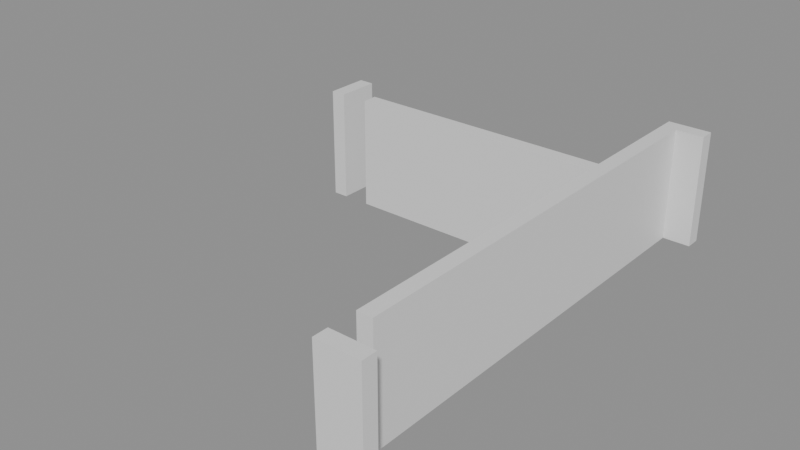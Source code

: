# Source: building_lego.blend  (saved by Blender 5.0.119; exported with 4.5.12 LTS)
import bpy
from mathutils import Matrix  # noqa: F401  (used for matrix-valued properties, if any)

bpy.ops.wm.read_factory_settings(use_empty=True)
scene = bpy.context.scene
scene.name = 'Scene'

# ---- collections
col_01_paredes_externas = bpy.data.collections.new('01_Paredes_Externas'); scene.collection.children.link(col_01_paredes_externas)
col_02_paredes_internas = bpy.data.collections.new('02_Paredes_Internas'); scene.collection.children.link(col_02_paredes_internas)
col_04_moveis_decoracoes = bpy.data.collections.new('04_Moveis_Decoracoes'); scene.collection.children.link(col_04_moveis_decoracoes)

# ---- materials (node trees are filled in below, after node groups)
mat_mat_parede_externa = bpy.data.materials.new('Mat_Parede_Externa')
mat_mat_parede_interna = bpy.data.materials.new('Mat_Parede_Interna')
mat_mat_moveis = bpy.data.materials.new('Mat_Moveis')

# ---- material node trees
mat_mat_parede_externa.use_nodes = True; mat_mat_parede_externa.node_tree.nodes.clear()
_N = mat_mat_parede_externa.node_tree.nodes; _L = mat_mat_parede_externa.node_tree.links
n0 = _N.new('ShaderNodeBsdfPrincipled'); n0.name = 'BSDF - Pré-fundamentado'; n0.location = (-200, 100)
n1 = _N.new('ShaderNodeOutputMaterial'); n1.name = 'Saída de material'; n1.location = (200, 100)
_L.new(n0.outputs[0], n1.inputs[0])
n1.is_active_output = True
mat_mat_parede_interna.use_nodes = True; mat_mat_parede_interna.node_tree.nodes.clear()
_N = mat_mat_parede_interna.node_tree.nodes; _L = mat_mat_parede_interna.node_tree.links
n0 = _N.new('ShaderNodeBsdfPrincipled'); n0.name = 'BSDF - Pré-fundamentado'; n0.location = (-200, 100)
n1 = _N.new('ShaderNodeOutputMaterial'); n1.name = 'Saída de material'; n1.location = (200, 100)
_L.new(n0.outputs[0], n1.inputs[0])
n1.is_active_output = True
mat_mat_moveis.use_nodes = True; mat_mat_moveis.node_tree.nodes.clear()
_N = mat_mat_moveis.node_tree.nodes; _L = mat_mat_moveis.node_tree.links
n0 = _N.new('ShaderNodeBsdfPrincipled'); n0.name = 'BSDF - Pré-fundamentado'; n0.location = (-200, 100)
n1 = _N.new('ShaderNodeOutputMaterial'); n1.name = 'Saída de material'; n1.location = (200, 100)
_L.new(n0.outputs[0], n1.inputs[0])
n1.is_active_output = True

# ---- meshes
me_bloco_dungeon_wall_4735_1167_z22 = bpy.data.meshes.new('Bloco_dungeon_wall_4735_1167_z22')
me_bloco_dungeon_wall_4735_1167_z22.from_pydata([(-0.5, -0.175, -1.32), (0.5, -0.175, -1.32), (0.5, 0.175, -1.32), (-0.5, 0.175, -1.32), (-0.5, -0.175, 1.32), (0.5, -0.175, 1.32), (0.5, 0.175, 1.32), (-0.5, 0.175, 1.32)], [], [(0, 1, 2, 3), (4, 7, 6, 5), (0, 4, 5, 1), (2, 6, 7, 3), (0, 3, 7, 4), (1, 5, 6, 2)])
me_bloco_dungeon_wall_4735_1167_z22.materials.append(mat_mat_parede_externa)
me_bloco_dungeon_wall_4735_1167_z22.update()
me_bloco_dungeon_wall_4735_1178_z22 = bpy.data.meshes.new('Bloco_dungeon_wall_4735_1178_z22')
me_bloco_dungeon_wall_4735_1178_z22.from_pydata([(-0.5, -0.175, -1.32), (0.5, -0.175, -1.32), (0.5, 0.175, -1.32), (-0.5, 0.175, -1.32), (-0.5, -0.175, 1.32), (0.5, -0.175, 1.32), (0.5, 0.175, 1.32), (-0.5, 0.175, 1.32)], [], [(0, 1, 2, 3), (4, 7, 6, 5), (0, 4, 5, 1), (2, 6, 7, 3), (0, 3, 7, 4), (1, 5, 6, 2)])
me_bloco_dungeon_wall_4735_1178_z22.materials.append(mat_mat_parede_externa)
me_bloco_dungeon_wall_4735_1178_z22.update()
me_bloco_dungeon_wall_4728_1175_z22 = bpy.data.meshes.new('Bloco_dungeon_wall_4728_1175_z22')
me_bloco_dungeon_wall_4728_1175_z22.from_pydata([(-0.175, -0.5, -1.32), (0.175, -0.5, -1.32), (0.175, 0.5, -1.32), (-0.175, 0.5, -1.32), (-0.175, -0.5, 1.32), (0.175, -0.5, 1.32), (0.175, 0.5, 1.32), (-0.175, 0.5, 1.32)], [], [(0, 1, 2, 3), (4, 7, 6, 5), (0, 4, 5, 1), (2, 6, 7, 3), (0, 3, 7, 4), (1, 5, 6, 2)])
me_bloco_dungeon_wall_4728_1175_z22.materials.append(mat_mat_parede_externa)
me_bloco_dungeon_wall_4728_1175_z22.update()
me_bloco_dungeon_wall_4735_1168_z22 = bpy.data.meshes.new('Bloco_dungeon_wall_4735_1168_z22')
me_bloco_dungeon_wall_4735_1168_z22.from_pydata([(-0.175, -0.5, -1.32), (0.175, -0.5, -1.32), (0.175, 0.5, -1.32), (-0.175, 0.5, -1.32), (-0.175, -0.5, 1.32), (0.175, -0.5, 1.32), (0.175, 0.5, 1.32), (-0.175, 0.5, 1.32)], [], [(0, 1, 2, 3), (4, 7, 6, 5), (0, 4, 5, 1), (2, 6, 7, 3), (0, 3, 7, 4), (1, 5, 6, 2)])
me_bloco_dungeon_wall_4735_1168_z22.materials.append(mat_mat_parede_externa)
me_bloco_dungeon_wall_4735_1168_z22.update()
me_bloco_dungeon_wall_4735_1169_z22 = bpy.data.meshes.new('Bloco_dungeon_wall_4735_1169_z22')
me_bloco_dungeon_wall_4735_1169_z22.from_pydata([(-0.175, -0.5, -1.32), (0.175, -0.5, -1.32), (0.175, 0.5, -1.32), (-0.175, 0.5, -1.32), (-0.175, -0.5, 1.32), (0.175, -0.5, 1.32), (0.175, 0.5, 1.32), (-0.175, 0.5, 1.32)], [], [(0, 1, 2, 3), (4, 7, 6, 5), (0, 4, 5, 1), (2, 6, 7, 3), (0, 3, 7, 4), (1, 5, 6, 2)])
me_bloco_dungeon_wall_4735_1169_z22.materials.append(mat_mat_parede_externa)
me_bloco_dungeon_wall_4735_1169_z22.update()
me_bloco_dungeon_wall_4735_1170_z22 = bpy.data.meshes.new('Bloco_dungeon_wall_4735_1170_z22')
me_bloco_dungeon_wall_4735_1170_z22.from_pydata([(-0.175, -0.5, -1.32), (0.175, -0.5, -1.32), (0.175, 0.5, -1.32), (-0.175, 0.5, -1.32), (-0.175, -0.5, 1.32), (0.175, -0.5, 1.32), (0.175, 0.5, 1.32), (-0.175, 0.5, 1.32)], [], [(0, 1, 2, 3), (4, 7, 6, 5), (0, 4, 5, 1), (2, 6, 7, 3), (0, 3, 7, 4), (1, 5, 6, 2)])
me_bloco_dungeon_wall_4735_1170_z22.materials.append(mat_mat_parede_externa)
me_bloco_dungeon_wall_4735_1170_z22.update()
me_bloco_dungeon_wall_4735_1171_z22 = bpy.data.meshes.new('Bloco_dungeon_wall_4735_1171_z22')
me_bloco_dungeon_wall_4735_1171_z22.from_pydata([(-0.175, -0.5, -1.32), (0.175, -0.5, -1.32), (0.175, 0.5, -1.32), (-0.175, 0.5, -1.32), (-0.175, -0.5, 1.32), (0.175, -0.5, 1.32), (0.175, 0.5, 1.32), (-0.175, 0.5, 1.32)], [], [(0, 1, 2, 3), (4, 7, 6, 5), (0, 4, 5, 1), (2, 6, 7, 3), (0, 3, 7, 4), (1, 5, 6, 2)])
me_bloco_dungeon_wall_4735_1171_z22.materials.append(mat_mat_parede_externa)
me_bloco_dungeon_wall_4735_1171_z22.update()
me_bloco_dungeon_wall_4735_1172_z22 = bpy.data.meshes.new('Bloco_dungeon_wall_4735_1172_z22')
me_bloco_dungeon_wall_4735_1172_z22.from_pydata([(-0.175, -0.5, -1.32), (0.175, -0.5, -1.32), (0.175, 0.5, -1.32), (-0.175, 0.5, -1.32), (-0.175, -0.5, 1.32), (0.175, -0.5, 1.32), (0.175, 0.5, 1.32), (-0.175, 0.5, 1.32)], [], [(0, 1, 2, 3), (4, 7, 6, 5), (0, 4, 5, 1), (2, 6, 7, 3), (0, 3, 7, 4), (1, 5, 6, 2)])
me_bloco_dungeon_wall_4735_1172_z22.materials.append(mat_mat_parede_externa)
me_bloco_dungeon_wall_4735_1172_z22.update()
me_bloco_dungeon_wall_4735_1173_z22 = bpy.data.meshes.new('Bloco_dungeon_wall_4735_1173_z22')
me_bloco_dungeon_wall_4735_1173_z22.from_pydata([(-0.175, -0.5, -1.32), (0.175, -0.5, -1.32), (0.175, 0.5, -1.32), (-0.175, 0.5, -1.32), (-0.175, -0.5, 1.32), (0.175, -0.5, 1.32), (0.175, 0.5, 1.32), (-0.175, 0.5, 1.32)], [], [(0, 1, 2, 3), (4, 7, 6, 5), (0, 4, 5, 1), (2, 6, 7, 3), (0, 3, 7, 4), (1, 5, 6, 2)])
me_bloco_dungeon_wall_4735_1173_z22.materials.append(mat_mat_parede_externa)
me_bloco_dungeon_wall_4735_1173_z22.update()
me_bloco_dungeon_wall_4735_1174_z22 = bpy.data.meshes.new('Bloco_dungeon_wall_4735_1174_z22')
me_bloco_dungeon_wall_4735_1174_z22.from_pydata([(-0.175, -0.5, -1.32), (0.175, -0.5, -1.32), (0.175, 0.5, -1.32), (-0.175, 0.5, -1.32), (-0.175, -0.5, 1.32), (0.175, -0.5, 1.32), (0.175, 0.5, 1.32), (-0.175, 0.5, 1.32)], [], [(0, 1, 2, 3), (4, 7, 6, 5), (0, 4, 5, 1), (2, 6, 7, 3), (0, 3, 7, 4), (1, 5, 6, 2)])
me_bloco_dungeon_wall_4735_1174_z22.materials.append(mat_mat_parede_externa)
me_bloco_dungeon_wall_4735_1174_z22.update()
me_bloco_dungeon_wall_4735_1175_z22 = bpy.data.meshes.new('Bloco_dungeon_wall_4735_1175_z22')
me_bloco_dungeon_wall_4735_1175_z22.from_pydata([(-0.175, -0.5, -1.32), (0.175, -0.5, -1.32), (0.175, 0.5, -1.32), (-0.175, 0.5, -1.32), (-0.175, -0.5, 1.32), (0.175, -0.5, 1.32), (0.175, 0.5, 1.32), (-0.175, 0.5, 1.32)], [], [(0, 1, 2, 3), (4, 7, 6, 5), (0, 4, 5, 1), (2, 6, 7, 3), (0, 3, 7, 4), (1, 5, 6, 2)])
me_bloco_dungeon_wall_4735_1175_z22.materials.append(mat_mat_parede_externa)
me_bloco_dungeon_wall_4735_1175_z22.update()
me_bloco_dungeon_wall_4735_1176_z22 = bpy.data.meshes.new('Bloco_dungeon_wall_4735_1176_z22')
me_bloco_dungeon_wall_4735_1176_z22.from_pydata([(-0.175, -0.5, -1.32), (0.175, -0.5, -1.32), (0.175, 0.5, -1.32), (-0.175, 0.5, -1.32), (-0.175, -0.5, 1.32), (0.175, -0.5, 1.32), (0.175, 0.5, 1.32), (-0.175, 0.5, 1.32)], [], [(0, 1, 2, 3), (4, 7, 6, 5), (0, 4, 5, 1), (2, 6, 7, 3), (0, 3, 7, 4), (1, 5, 6, 2)])
me_bloco_dungeon_wall_4735_1176_z22.materials.append(mat_mat_parede_externa)
me_bloco_dungeon_wall_4735_1176_z22.update()
me_bloco_dungeon_wall_4735_1177_z22 = bpy.data.meshes.new('Bloco_dungeon_wall_4735_1177_z22')
me_bloco_dungeon_wall_4735_1177_z22.from_pydata([(-0.175, -0.5, -1.32), (0.175, -0.5, -1.32), (0.175, 0.5, -1.32), (-0.175, 0.5, -1.32), (-0.175, -0.5, 1.32), (0.175, -0.5, 1.32), (0.175, 0.5, 1.32), (-0.175, 0.5, 1.32)], [], [(0, 1, 2, 3), (4, 7, 6, 5), (0, 4, 5, 1), (2, 6, 7, 3), (0, 3, 7, 4), (1, 5, 6, 2)])
me_bloco_dungeon_wall_4735_1177_z22.materials.append(mat_mat_parede_externa)
me_bloco_dungeon_wall_4735_1177_z22.update()
me_bloco_dungeon_wall_4729_1175_z22 = bpy.data.meshes.new('Bloco_dungeon_wall_4729_1175_z22')
me_bloco_dungeon_wall_4729_1175_z22.from_pydata([(-0.5, -0.175, -1.32), (0.5, -0.175, -1.32), (0.5, 0.175, -1.32), (-0.5, 0.175, -1.32), (-0.5, -0.175, 1.32), (0.5, -0.175, 1.32), (0.5, 0.175, 1.32), (-0.5, 0.175, 1.32)], [], [(0, 1, 2, 3), (4, 7, 6, 5), (0, 4, 5, 1), (2, 6, 7, 3), (0, 3, 7, 4), (1, 5, 6, 2)])
me_bloco_dungeon_wall_4729_1175_z22.materials.append(mat_mat_parede_interna)
me_bloco_dungeon_wall_4729_1175_z22.update()
me_bloco_dungeon_wall_4730_1175_z22 = bpy.data.meshes.new('Bloco_dungeon_wall_4730_1175_z22')
me_bloco_dungeon_wall_4730_1175_z22.from_pydata([(-0.5, -0.175, -1.32), (0.5, -0.175, -1.32), (0.5, 0.175, -1.32), (-0.5, 0.175, -1.32), (-0.5, -0.175, 1.32), (0.5, -0.175, 1.32), (0.5, 0.175, 1.32), (-0.5, 0.175, 1.32)], [], [(0, 1, 2, 3), (4, 7, 6, 5), (0, 4, 5, 1), (2, 6, 7, 3), (0, 3, 7, 4), (1, 5, 6, 2)])
me_bloco_dungeon_wall_4730_1175_z22.materials.append(mat_mat_parede_interna)
me_bloco_dungeon_wall_4730_1175_z22.update()
me_bloco_dungeon_wall_4731_1175_z22 = bpy.data.meshes.new('Bloco_dungeon_wall_4731_1175_z22')
me_bloco_dungeon_wall_4731_1175_z22.from_pydata([(-0.5, -0.175, -1.32), (0.5, -0.175, -1.32), (0.5, 0.175, -1.32), (-0.5, 0.175, -1.32), (-0.5, -0.175, 1.32), (0.5, -0.175, 1.32), (0.5, 0.175, 1.32), (-0.5, 0.175, 1.32)], [], [(0, 1, 2, 3), (4, 7, 6, 5), (0, 4, 5, 1), (2, 6, 7, 3), (0, 3, 7, 4), (1, 5, 6, 2)])
me_bloco_dungeon_wall_4731_1175_z22.materials.append(mat_mat_parede_interna)
me_bloco_dungeon_wall_4731_1175_z22.update()
me_bloco_dungeon_wall_4732_1175_z22 = bpy.data.meshes.new('Bloco_dungeon_wall_4732_1175_z22')
me_bloco_dungeon_wall_4732_1175_z22.from_pydata([(-0.5, -0.175, -1.32), (0.5, -0.175, -1.32), (0.5, 0.175, -1.32), (-0.5, 0.175, -1.32), (-0.5, -0.175, 1.32), (0.5, -0.175, 1.32), (0.5, 0.175, 1.32), (-0.5, 0.175, 1.32)], [], [(0, 1, 2, 3), (4, 7, 6, 5), (0, 4, 5, 1), (2, 6, 7, 3), (0, 3, 7, 4), (1, 5, 6, 2)])
me_bloco_dungeon_wall_4732_1175_z22.materials.append(mat_mat_parede_interna)
me_bloco_dungeon_wall_4732_1175_z22.update()
me_bloco_dungeon_wall_4733_1175_z22 = bpy.data.meshes.new('Bloco_dungeon_wall_4733_1175_z22')
me_bloco_dungeon_wall_4733_1175_z22.from_pydata([(-0.5, -0.175, -1.32), (0.5, -0.175, -1.32), (0.5, 0.175, -1.32), (-0.5, 0.175, -1.32), (-0.5, -0.175, 1.32), (0.5, -0.175, 1.32), (0.5, 0.175, 1.32), (-0.5, 0.175, 1.32)], [], [(0, 1, 2, 3), (4, 7, 6, 5), (0, 4, 5, 1), (2, 6, 7, 3), (0, 3, 7, 4), (1, 5, 6, 2)])
me_bloco_dungeon_wall_4733_1175_z22.materials.append(mat_mat_parede_interna)
me_bloco_dungeon_wall_4733_1175_z22.update()
me_bloco_dungeon_wall_4734_1175_z22 = bpy.data.meshes.new('Bloco_dungeon_wall_4734_1175_z22')
me_bloco_dungeon_wall_4734_1175_z22.from_pydata([(-0.5, -0.175, -1.32), (0.5, -0.175, -1.32), (0.5, 0.175, -1.32), (-0.5, 0.175, -1.32), (-0.5, -0.175, 1.32), (0.5, -0.175, 1.32), (0.5, 0.175, 1.32), (-0.5, 0.175, 1.32)], [], [(0, 1, 2, 3), (4, 7, 6, 5), (0, 4, 5, 1), (2, 6, 7, 3), (0, 3, 7, 4), (1, 5, 6, 2)])
me_bloco_dungeon_wall_4734_1175_z22.materials.append(mat_mat_parede_interna)
me_bloco_dungeon_wall_4734_1175_z22.update()
me_movel_garbage_4731_1177_z22 = bpy.data.meshes.new('Movel_garbage_4731_1177_z22')
me_movel_garbage_4731_1177_z22.from_pydata([(-0.4, -0.4, -0.06), (0.4, -0.4, -0.06), (0.4, 0.4, -0.06), (-0.4, 0.4, -0.06), (-0.4, -0.4, 0.06), (0.4, -0.4, 0.06), (0.4, 0.4, 0.06), (-0.4, 0.4, 0.06)], [], [(0, 1, 2, 3), (4, 7, 6, 5), (0, 4, 5, 1), (2, 6, 7, 3), (0, 3, 7, 4), (1, 5, 6, 2)])
me_movel_garbage_4731_1177_z22.materials.append(mat_mat_moveis)
me_movel_garbage_4731_1177_z22.update()

# ---- objects
ob_parede_externa_norte_y1167_x4735_4735 = bpy.data.objects.new('Parede_Externa_Norte_Y1167_X4735_4735', None)
ob_bloco_dungeon_wall_4735_1167_z22 = bpy.data.objects.new('Bloco_dungeon_wall_4735_1167_z22', me_bloco_dungeon_wall_4735_1167_z22)
ob_parede_externa_sul_y1178_x4735_4735 = bpy.data.objects.new('Parede_Externa_Sul_Y1178_X4735_4735', None)
ob_bloco_dungeon_wall_4735_1178_z22 = bpy.data.objects.new('Bloco_dungeon_wall_4735_1178_z22', me_bloco_dungeon_wall_4735_1178_z22)
ob_parede_externa_oeste_x4728_y1175_1175 = bpy.data.objects.new('Parede_Externa_Oeste_X4728_Y1175_1175', None)
ob_bloco_dungeon_wall_4728_1175_z22 = bpy.data.objects.new('Bloco_dungeon_wall_4728_1175_z22', me_bloco_dungeon_wall_4728_1175_z22)
ob_parede_externa_leste_x4735_y1168_1177 = bpy.data.objects.new('Parede_Externa_Leste_X4735_Y1168_1177', None)
ob_bloco_dungeon_wall_4735_1168_z22 = bpy.data.objects.new('Bloco_dungeon_wall_4735_1168_z22', me_bloco_dungeon_wall_4735_1168_z22)
ob_bloco_dungeon_wall_4735_1169_z22 = bpy.data.objects.new('Bloco_dungeon_wall_4735_1169_z22', me_bloco_dungeon_wall_4735_1169_z22)
ob_bloco_dungeon_wall_4735_1170_z22 = bpy.data.objects.new('Bloco_dungeon_wall_4735_1170_z22', me_bloco_dungeon_wall_4735_1170_z22)
ob_bloco_dungeon_wall_4735_1171_z22 = bpy.data.objects.new('Bloco_dungeon_wall_4735_1171_z22', me_bloco_dungeon_wall_4735_1171_z22)
ob_bloco_dungeon_wall_4735_1172_z22 = bpy.data.objects.new('Bloco_dungeon_wall_4735_1172_z22', me_bloco_dungeon_wall_4735_1172_z22)
ob_bloco_dungeon_wall_4735_1173_z22 = bpy.data.objects.new('Bloco_dungeon_wall_4735_1173_z22', me_bloco_dungeon_wall_4735_1173_z22)
ob_bloco_dungeon_wall_4735_1174_z22 = bpy.data.objects.new('Bloco_dungeon_wall_4735_1174_z22', me_bloco_dungeon_wall_4735_1174_z22)
ob_bloco_dungeon_wall_4735_1175_z22 = bpy.data.objects.new('Bloco_dungeon_wall_4735_1175_z22', me_bloco_dungeon_wall_4735_1175_z22)
ob_bloco_dungeon_wall_4735_1176_z22 = bpy.data.objects.new('Bloco_dungeon_wall_4735_1176_z22', me_bloco_dungeon_wall_4735_1176_z22)
ob_bloco_dungeon_wall_4735_1177_z22 = bpy.data.objects.new('Bloco_dungeon_wall_4735_1177_z22', me_bloco_dungeon_wall_4735_1177_z22)
ob_parede_interna_ew_02_y1175_x4729_4734 = bpy.data.objects.new('Parede_Interna_EW_02_Y1175_X4729_4734', None)
ob_bloco_dungeon_wall_4729_1175_z22 = bpy.data.objects.new('Bloco_dungeon_wall_4729_1175_z22', me_bloco_dungeon_wall_4729_1175_z22)
ob_bloco_dungeon_wall_4730_1175_z22 = bpy.data.objects.new('Bloco_dungeon_wall_4730_1175_z22', me_bloco_dungeon_wall_4730_1175_z22)
ob_bloco_dungeon_wall_4731_1175_z22 = bpy.data.objects.new('Bloco_dungeon_wall_4731_1175_z22', me_bloco_dungeon_wall_4731_1175_z22)
ob_bloco_dungeon_wall_4732_1175_z22 = bpy.data.objects.new('Bloco_dungeon_wall_4732_1175_z22', me_bloco_dungeon_wall_4732_1175_z22)
ob_bloco_dungeon_wall_4733_1175_z22 = bpy.data.objects.new('Bloco_dungeon_wall_4733_1175_z22', me_bloco_dungeon_wall_4733_1175_z22)
ob_bloco_dungeon_wall_4734_1175_z22 = bpy.data.objects.new('Bloco_dungeon_wall_4734_1175_z22', me_bloco_dungeon_wall_4734_1175_z22)
ob_moveis_decoracoes = bpy.data.objects.new('Moveis_Decoracoes', None)
ob_movel_garbage_4731_1177_z22 = bpy.data.objects.new('Movel_garbage_4731_1177_z22', me_movel_garbage_4731_1177_z22)

# ---- transforms, parenting, visibility, modifiers, constraints
ob_parede_externa_norte_y1167_x4735_4735.location = (3.5, -5.5, 0.0)
ob_parede_externa_norte_y1167_x4735_4735.empty_display_type = 'CUBE'
ob_bloco_dungeon_wall_4735_1167_z22.parent = ob_parede_externa_norte_y1167_x4735_4735
ob_bloco_dungeon_wall_4735_1167_z22.matrix_parent_inverse = Matrix(((1.0, -0.0, 0.0, -3.5), (-0.0, 1.0, -0.0, 5.5), (0.0, -0.0, 1.0, -0.0), (-0.0, 0.0, -0.0, 1.0)))
ob_bloco_dungeon_wall_4735_1167_z22.location = (3.5, -5.825, 1.32)
ob_parede_externa_sul_y1178_x4735_4735.location = (3.5, 5.5, 0.0)
ob_parede_externa_sul_y1178_x4735_4735.empty_display_type = 'CUBE'
ob_bloco_dungeon_wall_4735_1178_z22.parent = ob_parede_externa_sul_y1178_x4735_4735
ob_bloco_dungeon_wall_4735_1178_z22.matrix_parent_inverse = Matrix(((1.0, -0.0, 0.0, -3.5), (-0.0, 1.0, -0.0, -5.5), (0.0, -0.0, 1.0, -0.0), (-0.0, 0.0, -0.0, 1.0)))
ob_bloco_dungeon_wall_4735_1178_z22.location = (3.5, 5.175, 1.32)
ob_parede_externa_oeste_x4728_y1175_1175.location = (-3.5, 2.5, 0.0)
ob_parede_externa_oeste_x4728_y1175_1175.empty_display_type = 'CUBE'
ob_bloco_dungeon_wall_4728_1175_z22.parent = ob_parede_externa_oeste_x4728_y1175_1175
ob_bloco_dungeon_wall_4728_1175_z22.matrix_parent_inverse = Matrix(((1.0, -0.0, 0.0, 3.5), (-0.0, 1.0, -0.0, -2.5), (0.0, -0.0, 1.0, -0.0), (-0.0, 0.0, -0.0, 1.0)))
ob_bloco_dungeon_wall_4728_1175_z22.location = (-3.825, 2.5, 1.32)
ob_parede_externa_leste_x4735_y1168_1177.location = (3.5, 0.0, 0.0)
ob_parede_externa_leste_x4735_y1168_1177.empty_display_type = 'CUBE'
ob_bloco_dungeon_wall_4735_1168_z22.parent = ob_parede_externa_leste_x4735_y1168_1177
ob_bloco_dungeon_wall_4735_1168_z22.matrix_parent_inverse = Matrix(((1.0, -0.0, 0.0, -3.5), (-0.0, 1.0, -0.0, 0.0), (0.0, -0.0, 1.0, -0.0), (-0.0, 0.0, -0.0, 1.0)))
ob_bloco_dungeon_wall_4735_1168_z22.location = (3.175, -4.5, 1.32)
ob_bloco_dungeon_wall_4735_1169_z22.parent = ob_parede_externa_leste_x4735_y1168_1177
ob_bloco_dungeon_wall_4735_1169_z22.matrix_parent_inverse = Matrix(((1.0, -0.0, 0.0, -3.5), (-0.0, 1.0, -0.0, 0.0), (0.0, -0.0, 1.0, -0.0), (-0.0, 0.0, -0.0, 1.0)))
ob_bloco_dungeon_wall_4735_1169_z22.location = (3.175, -3.5, 1.32)
ob_bloco_dungeon_wall_4735_1170_z22.parent = ob_parede_externa_leste_x4735_y1168_1177
ob_bloco_dungeon_wall_4735_1170_z22.matrix_parent_inverse = Matrix(((1.0, -0.0, 0.0, -3.5), (-0.0, 1.0, -0.0, 0.0), (0.0, -0.0, 1.0, -0.0), (-0.0, 0.0, -0.0, 1.0)))
ob_bloco_dungeon_wall_4735_1170_z22.location = (3.175, -2.5, 1.32)
ob_bloco_dungeon_wall_4735_1171_z22.parent = ob_parede_externa_leste_x4735_y1168_1177
ob_bloco_dungeon_wall_4735_1171_z22.matrix_parent_inverse = Matrix(((1.0, -0.0, 0.0, -3.5), (-0.0, 1.0, -0.0, 0.0), (0.0, -0.0, 1.0, -0.0), (-0.0, 0.0, -0.0, 1.0)))
ob_bloco_dungeon_wall_4735_1171_z22.location = (3.175, -1.5, 1.32)
ob_bloco_dungeon_wall_4735_1172_z22.parent = ob_parede_externa_leste_x4735_y1168_1177
ob_bloco_dungeon_wall_4735_1172_z22.matrix_parent_inverse = Matrix(((1.0, -0.0, 0.0, -3.5), (-0.0, 1.0, -0.0, 0.0), (0.0, -0.0, 1.0, -0.0), (-0.0, 0.0, -0.0, 1.0)))
ob_bloco_dungeon_wall_4735_1172_z22.location = (3.175, -0.5, 1.32)
ob_bloco_dungeon_wall_4735_1173_z22.parent = ob_parede_externa_leste_x4735_y1168_1177
ob_bloco_dungeon_wall_4735_1173_z22.matrix_parent_inverse = Matrix(((1.0, -0.0, 0.0, -3.5), (-0.0, 1.0, -0.0, 0.0), (0.0, -0.0, 1.0, -0.0), (-0.0, 0.0, -0.0, 1.0)))
ob_bloco_dungeon_wall_4735_1173_z22.location = (3.175, 0.5, 1.32)
ob_bloco_dungeon_wall_4735_1174_z22.parent = ob_parede_externa_leste_x4735_y1168_1177
ob_bloco_dungeon_wall_4735_1174_z22.matrix_parent_inverse = Matrix(((1.0, -0.0, 0.0, -3.5), (-0.0, 1.0, -0.0, 0.0), (0.0, -0.0, 1.0, -0.0), (-0.0, 0.0, -0.0, 1.0)))
ob_bloco_dungeon_wall_4735_1174_z22.location = (3.175, 1.5, 1.32)
ob_bloco_dungeon_wall_4735_1175_z22.parent = ob_parede_externa_leste_x4735_y1168_1177
ob_bloco_dungeon_wall_4735_1175_z22.matrix_parent_inverse = Matrix(((1.0, -0.0, 0.0, -3.5), (-0.0, 1.0, -0.0, 0.0), (0.0, -0.0, 1.0, -0.0), (-0.0, 0.0, -0.0, 1.0)))
ob_bloco_dungeon_wall_4735_1175_z22.location = (3.175, 2.5, 1.32)
ob_bloco_dungeon_wall_4735_1176_z22.parent = ob_parede_externa_leste_x4735_y1168_1177
ob_bloco_dungeon_wall_4735_1176_z22.matrix_parent_inverse = Matrix(((1.0, -0.0, 0.0, -3.5), (-0.0, 1.0, -0.0, 0.0), (0.0, -0.0, 1.0, -0.0), (-0.0, 0.0, -0.0, 1.0)))
ob_bloco_dungeon_wall_4735_1176_z22.location = (3.175, 3.5, 1.32)
ob_bloco_dungeon_wall_4735_1177_z22.parent = ob_parede_externa_leste_x4735_y1168_1177
ob_bloco_dungeon_wall_4735_1177_z22.matrix_parent_inverse = Matrix(((1.0, -0.0, 0.0, -3.5), (-0.0, 1.0, -0.0, 0.0), (0.0, -0.0, 1.0, -0.0), (-0.0, 0.0, -0.0, 1.0)))
ob_bloco_dungeon_wall_4735_1177_z22.location = (3.175, 4.5, 1.32)
ob_parede_interna_ew_02_y1175_x4729_4734.location = (0.0, 2.5, 0.0)
ob_parede_interna_ew_02_y1175_x4729_4734.empty_display_type = 'CUBE'
ob_bloco_dungeon_wall_4729_1175_z22.parent = ob_parede_interna_ew_02_y1175_x4729_4734
ob_bloco_dungeon_wall_4729_1175_z22.matrix_parent_inverse = Matrix(((1.0, -0.0, 0.0, -0.0), (-0.0, 1.0, -0.0, -2.5), (0.0, -0.0, 1.0, -0.0), (-0.0, 0.0, -0.0, 1.0)))
ob_bloco_dungeon_wall_4729_1175_z22.location = (-2.5, 2.175, 1.32)
ob_bloco_dungeon_wall_4730_1175_z22.parent = ob_parede_interna_ew_02_y1175_x4729_4734
ob_bloco_dungeon_wall_4730_1175_z22.matrix_parent_inverse = Matrix(((1.0, -0.0, 0.0, -0.0), (-0.0, 1.0, -0.0, -2.5), (0.0, -0.0, 1.0, -0.0), (-0.0, 0.0, -0.0, 1.0)))
ob_bloco_dungeon_wall_4730_1175_z22.location = (-1.5, 2.175, 1.32)
ob_bloco_dungeon_wall_4731_1175_z22.parent = ob_parede_interna_ew_02_y1175_x4729_4734
ob_bloco_dungeon_wall_4731_1175_z22.matrix_parent_inverse = Matrix(((1.0, -0.0, 0.0, -0.0), (-0.0, 1.0, -0.0, -2.5), (0.0, -0.0, 1.0, -0.0), (-0.0, 0.0, -0.0, 1.0)))
ob_bloco_dungeon_wall_4731_1175_z22.location = (-0.5, 2.175, 1.32)
ob_bloco_dungeon_wall_4732_1175_z22.parent = ob_parede_interna_ew_02_y1175_x4729_4734
ob_bloco_dungeon_wall_4732_1175_z22.matrix_parent_inverse = Matrix(((1.0, -0.0, 0.0, -0.0), (-0.0, 1.0, -0.0, -2.5), (0.0, -0.0, 1.0, -0.0), (-0.0, 0.0, -0.0, 1.0)))
ob_bloco_dungeon_wall_4732_1175_z22.location = (0.5, 2.175, 1.32)
ob_bloco_dungeon_wall_4733_1175_z22.parent = ob_parede_interna_ew_02_y1175_x4729_4734
ob_bloco_dungeon_wall_4733_1175_z22.matrix_parent_inverse = Matrix(((1.0, -0.0, 0.0, -0.0), (-0.0, 1.0, -0.0, -2.5), (0.0, -0.0, 1.0, -0.0), (-0.0, 0.0, -0.0, 1.0)))
ob_bloco_dungeon_wall_4733_1175_z22.location = (1.5, 2.175, 1.32)
ob_bloco_dungeon_wall_4734_1175_z22.parent = ob_parede_interna_ew_02_y1175_x4729_4734
ob_bloco_dungeon_wall_4734_1175_z22.matrix_parent_inverse = Matrix(((1.0, -0.0, 0.0, -0.0), (-0.0, 1.0, -0.0, -2.5), (0.0, -0.0, 1.0, -0.0), (-0.0, 0.0, -0.0, 1.0)))
ob_bloco_dungeon_wall_4734_1175_z22.location = (2.5, 2.175, 1.32)
ob_moveis_decoracoes.location = (0.0, 0.0, 0.0)
ob_moveis_decoracoes.empty_display_type = 'CUBE'
ob_movel_garbage_4731_1177_z22.parent = ob_moveis_decoracoes
ob_movel_garbage_4731_1177_z22.location = (-0.5, 4.5, 0.06)

# ---- collection membership
col_01_paredes_externas.objects.link(ob_parede_externa_norte_y1167_x4735_4735)
col_01_paredes_externas.objects.link(ob_bloco_dungeon_wall_4735_1167_z22)
col_01_paredes_externas.objects.link(ob_parede_externa_sul_y1178_x4735_4735)
col_01_paredes_externas.objects.link(ob_bloco_dungeon_wall_4735_1178_z22)
col_01_paredes_externas.objects.link(ob_parede_externa_oeste_x4728_y1175_1175)
col_01_paredes_externas.objects.link(ob_bloco_dungeon_wall_4728_1175_z22)
col_01_paredes_externas.objects.link(ob_parede_externa_leste_x4735_y1168_1177)
col_01_paredes_externas.objects.link(ob_bloco_dungeon_wall_4735_1168_z22)
col_01_paredes_externas.objects.link(ob_bloco_dungeon_wall_4735_1169_z22)
col_01_paredes_externas.objects.link(ob_bloco_dungeon_wall_4735_1170_z22)
col_01_paredes_externas.objects.link(ob_bloco_dungeon_wall_4735_1171_z22)
col_01_paredes_externas.objects.link(ob_bloco_dungeon_wall_4735_1172_z22)
col_01_paredes_externas.objects.link(ob_bloco_dungeon_wall_4735_1173_z22)
col_01_paredes_externas.objects.link(ob_bloco_dungeon_wall_4735_1174_z22)
col_01_paredes_externas.objects.link(ob_bloco_dungeon_wall_4735_1175_z22)
col_01_paredes_externas.objects.link(ob_bloco_dungeon_wall_4735_1176_z22)
col_01_paredes_externas.objects.link(ob_bloco_dungeon_wall_4735_1177_z22)
col_02_paredes_internas.objects.link(ob_parede_interna_ew_02_y1175_x4729_4734)
col_02_paredes_internas.objects.link(ob_bloco_dungeon_wall_4729_1175_z22)
col_02_paredes_internas.objects.link(ob_bloco_dungeon_wall_4730_1175_z22)
col_02_paredes_internas.objects.link(ob_bloco_dungeon_wall_4731_1175_z22)
col_02_paredes_internas.objects.link(ob_bloco_dungeon_wall_4732_1175_z22)
col_02_paredes_internas.objects.link(ob_bloco_dungeon_wall_4733_1175_z22)
col_02_paredes_internas.objects.link(ob_bloco_dungeon_wall_4734_1175_z22)
col_04_moveis_decoracoes.objects.link(ob_moveis_decoracoes)
col_04_moveis_decoracoes.objects.link(ob_movel_garbage_4731_1177_z22)

# ---- scene / render settings (as saved in the file)
scene.frame_start = 1; scene.frame_end = 250; scene.frame_set(1)
scene.render.engine = 'BLENDER_EEVEE_NEXT'
scene.render.bake_bias = 0.0
scene.render.bake_samples = 0
scene.cycles.sampling_pattern = 'TABULATED_SOBOL'
scene.eevee.use_volume_custom_range = False
bpy.context.view_layer.update()

# ---- added for rendering (the .blend has no active camera and no usable light): camera, sun + grey world if the file has none
cam_auto = bpy.data.cameras.new('AutoCamera')
cam_auto.lens = 50.0
cam_auto.sensor_width = 36.0
cam_auto.clip_end = 1000.0
ob_auto_camera = bpy.data.objects.new('AutoCamera', cam_auto)
scene.collection.objects.link(ob_auto_camera)
ob_auto_camera.location = (13.0778, -16.0184, 11.7823)
ob_auto_camera.rotation_euler = (1.09748, -7.21219e-08, 0.694738)
scene.camera = ob_auto_camera
light_auto_sun = bpy.data.lights.new('AutoSun', 'SUN')
light_auto_sun.energy = 3.0
light_auto_sun.angle = 0.0523599
ob_auto_sun = bpy.data.objects.new('AutoSun', light_auto_sun)
scene.collection.objects.link(ob_auto_sun)
ob_auto_sun.rotation_euler = (0.872665, 0.174533, 0.523599)
if scene.world is None:
    world_auto = bpy.data.worlds.new('AutoWorld')
    world_auto.color = (0.3, 0.3, 0.3)
    scene.world = world_auto
bpy.context.view_layer.update()
